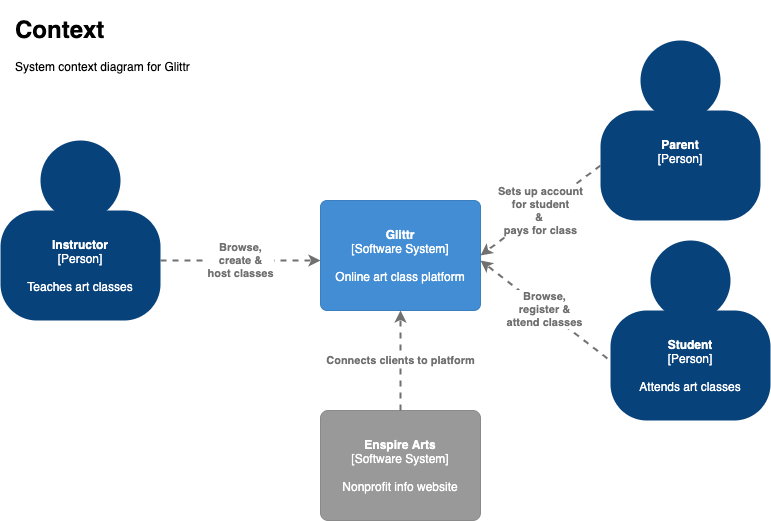

The diagram above was exported from draw.io. Its source (the exported page's mxGraphModel, read from the mxfile embedded in the PNG):
<mxGraphModel dx="944" dy="612" grid="1" gridSize="10" guides="1" tooltips="1" connect="1" arrows="1" fold="1" page="1" pageScale="1" pageWidth="850" pageHeight="1100" math="0" shadow="0">
  <root>
    <mxCell id="0" />
    <mxCell id="1" parent="0" />
    <object label="&lt;span&gt;&lt;b&gt;Enspire Arts&lt;/b&gt;&lt;br&gt;[Software System]&lt;/span&gt;&lt;br&gt;&lt;div&gt;&lt;br&gt;&lt;/div&gt;&lt;div&gt;Nonprofit info website&lt;/div&gt;" placeholders="1" c4Name="name" c4Type="SoftwareSystemDependency" c4Description="Description" id="_FYHTYGSMHOdLiNHxHsr-21">
      <mxCell style="rounded=1;whiteSpace=wrap;html=1;labelBackgroundColor=none;fillColor=#999999;fontColor=#ffffff;align=center;arcSize=7;strokeColor=#8a8a8a;" parent="1" vertex="1">
        <mxGeometry x="330" y="530" width="160" height="110" as="geometry" />
        <C4SoftwareSystemDependency as="c4" />
      </mxCell>
    </object>
    <object label="&lt;span&gt;&lt;b&gt;Glittr&lt;/b&gt;&lt;/span&gt;&lt;div&gt;[Software System&lt;span&gt;]&lt;/span&gt;&lt;/div&gt;&lt;div&gt;&lt;br&gt;&lt;/div&gt;&lt;div&gt;Online art class platform&lt;/div&gt;" placeholders="1" c4Name="name" c4Type="Container" c4Technology="technology" c4Description="Description" id="3WJUxu13lIGr2JoOma9y-1">
      <mxCell style="rounded=1;whiteSpace=wrap;html=1;labelBackgroundColor=none;fillColor=#438dd5;fontColor=#ffffff;align=center;arcSize=6;strokeColor=#3c7fc0;" vertex="1" parent="1">
        <mxGeometry x="330" y="320" width="160" height="110" as="geometry" />
        <C4Container as="c4" />
      </mxCell>
    </object>
    <mxCell id="3WJUxu13lIGr2JoOma9y-4" value="" style="group;rounded=0;labelBackgroundColor=none;fillColor=none;fontColor=#ffffff;align=center;html=1;" vertex="1" connectable="0" parent="1">
      <mxGeometry x="10" y="260" width="160" height="180" as="geometry" />
      <C4Person as="c4" />
    </mxCell>
    <object label="&lt;b&gt;Instructor&lt;/b&gt;&lt;div&gt;[Person]&lt;/div&gt;&lt;div&gt;&lt;br&gt;&lt;/div&gt;&lt;div&gt;Teaches art classes&lt;/div&gt;" placeholders="1" c4Name="name" c4Type="body" c4Description="Description" id="3WJUxu13lIGr2JoOma9y-5">
      <mxCell style="rounded=1;whiteSpace=wrap;html=1;labelBackgroundColor=none;fillColor=#08427b;fontColor=#ffffff;align=center;arcSize=33;strokeColor=3c7fc0;" vertex="1" parent="3WJUxu13lIGr2JoOma9y-4">
        <mxGeometry y="70" width="160" height="110" as="geometry" />
        <C4Person as="c4" />
      </mxCell>
    </object>
    <mxCell id="3WJUxu13lIGr2JoOma9y-6" value="" style="ellipse;whiteSpace=wrap;html=1;aspect=fixed;rounded=0;labelBackgroundColor=none;fillColor=#08427b;fontSize=12;fontColor=#ffffff;align=center;strokeColor=3c7fc0;" vertex="1" parent="3WJUxu13lIGr2JoOma9y-4">
      <mxGeometry x="40" width="80" height="80" as="geometry" />
      <C4Person as="c4" />
    </mxCell>
    <mxCell id="3WJUxu13lIGr2JoOma9y-7" value="" style="group;rounded=0;labelBackgroundColor=none;fillColor=none;fontColor=#ffffff;align=center;html=1;" vertex="1" connectable="0" parent="1">
      <mxGeometry x="620" y="360" width="160" height="180" as="geometry" />
      <C4Person as="c4" />
    </mxCell>
    <object label="&lt;b&gt;Student&lt;/b&gt;&lt;div&gt;[Person]&lt;/div&gt;&lt;div&gt;&lt;br&gt;&lt;/div&gt;&lt;div&gt;Attends art classes&lt;/div&gt;" placeholders="1" c4Name="name" c4Type="body" c4Description="Description" id="3WJUxu13lIGr2JoOma9y-8">
      <mxCell style="rounded=1;whiteSpace=wrap;html=1;labelBackgroundColor=none;fillColor=#08427b;fontColor=#ffffff;align=center;arcSize=33;strokeColor=3c7fc0;" vertex="1" parent="3WJUxu13lIGr2JoOma9y-7">
        <mxGeometry y="70" width="160" height="110" as="geometry" />
        <C4Person as="c4" />
      </mxCell>
    </object>
    <mxCell id="3WJUxu13lIGr2JoOma9y-9" value="" style="ellipse;whiteSpace=wrap;html=1;aspect=fixed;rounded=0;labelBackgroundColor=none;fillColor=#08427b;fontSize=12;fontColor=#ffffff;align=center;strokeColor=3c7fc0;" vertex="1" parent="3WJUxu13lIGr2JoOma9y-7">
      <mxGeometry x="40" width="80" height="80" as="geometry" />
      <C4Person as="c4" />
    </mxCell>
    <object label="&lt;div style=&quot;text-align: left&quot;&gt;&lt;div style=&quot;text-align: center&quot;&gt;&lt;b&gt;Browse,&lt;br&gt;create &amp;amp;&lt;br&gt;&lt;/b&gt;&lt;b&gt;host classes&lt;/b&gt;&lt;/div&gt;&lt;/div&gt;" c4Type="Relationship" c4Description="Description" c4Technology="technology" id="3WJUxu13lIGr2JoOma9y-10">
      <mxCell style="edgeStyle=none;rounded=0;html=1;entryX=0;entryY=0.5;jettySize=auto;orthogonalLoop=1;strokeColor=#707070;strokeWidth=2;fontColor=#707070;jumpStyle=none;dashed=1;" edge="1" parent="1">
        <mxGeometry width="160" relative="1" as="geometry">
          <mxPoint x="170" y="380" as="sourcePoint" />
          <mxPoint x="330" y="380" as="targetPoint" />
        </mxGeometry>
        <C4Relationship as="c4" />
      </mxCell>
    </object>
    <object label="&lt;div style=&quot;text-align: left&quot;&gt;&lt;div style=&quot;text-align: center&quot;&gt;&lt;b&gt;Browse,&lt;br&gt;register &amp;amp;&lt;br&gt;&lt;/b&gt;&lt;b&gt;attend classes&lt;/b&gt;&lt;br&gt;&lt;/div&gt;&lt;/div&gt;" c4Type="Relationship" c4Description="Description" c4Technology="technology" id="3WJUxu13lIGr2JoOma9y-11">
      <mxCell style="edgeStyle=none;rounded=0;html=1;entryX=0;entryY=0.5;jettySize=auto;orthogonalLoop=1;strokeColor=#707070;strokeWidth=2;fontColor=#707070;jumpStyle=none;dashed=1;exitX=-0.019;exitY=0.436;exitDx=0;exitDy=0;exitPerimeter=0;" edge="1" parent="1" source="3WJUxu13lIGr2JoOma9y-8">
        <mxGeometry width="160" relative="1" as="geometry">
          <mxPoint x="620" y="380" as="sourcePoint" />
          <mxPoint x="490" y="380" as="targetPoint" />
        </mxGeometry>
        <C4Relationship as="c4" />
      </mxCell>
    </object>
    <object label="&lt;div style=&quot;text-align: left&quot;&gt;&lt;div style=&quot;text-align: center&quot;&gt;&lt;b&gt;Connects clients to platform&lt;/b&gt;&lt;/div&gt;&lt;/div&gt;" c4Type="Relationship" c4Description="Description" c4Technology="technology" id="3WJUxu13lIGr2JoOma9y-12">
      <mxCell style="edgeStyle=none;rounded=0;html=1;entryX=0.5;entryY=1;jettySize=auto;orthogonalLoop=1;strokeColor=#707070;strokeWidth=2;fontColor=#707070;jumpStyle=none;dashed=1;entryDx=0;entryDy=0;exitX=0.5;exitY=0;exitDx=0;exitDy=0;" edge="1" parent="1" source="_FYHTYGSMHOdLiNHxHsr-21" target="3WJUxu13lIGr2JoOma9y-1">
        <mxGeometry width="160" relative="1" as="geometry">
          <mxPoint x="410" y="520" as="sourcePoint" />
          <mxPoint x="500" y="480" as="targetPoint" />
        </mxGeometry>
        <C4Relationship as="c4" />
      </mxCell>
    </object>
    <mxCell id="YGjHUI02W5go0HsxAT-M-2" value="&lt;h1&gt;Context&lt;/h1&gt;&lt;p&gt;System context diagram for Glittr&lt;/p&gt;" style="text;html=1;strokeColor=none;fillColor=none;spacing=5;spacingTop=-20;whiteSpace=wrap;overflow=hidden;rounded=0;dashed=1;opacity=80;" vertex="1" parent="1">
      <mxGeometry x="20" y="130" width="190" height="120" as="geometry" />
    </mxCell>
    <mxCell id="Cbmiaa_Bcy_8ZmsUhRLv-1" value="" style="group;rounded=0;labelBackgroundColor=none;fillColor=none;fontColor=#ffffff;align=center;html=1;dashed=1;strokeWidth=2;opacity=80;" vertex="1" connectable="0" parent="1">
      <mxGeometry x="610" y="160" width="160" height="180" as="geometry" />
      <C4Person as="c4" />
    </mxCell>
    <object label="&lt;b&gt;Parent&lt;/b&gt;&lt;div&gt;[Person]&lt;/div&gt;&lt;div&gt;&lt;br&gt;&lt;/div&gt;&lt;div&gt;&lt;br&gt;&lt;/div&gt;" placeholders="1" c4Name="name" c4Type="body" c4Description="Description" id="Cbmiaa_Bcy_8ZmsUhRLv-2">
      <mxCell style="rounded=1;whiteSpace=wrap;html=1;labelBackgroundColor=none;fillColor=#08427b;fontColor=#ffffff;align=center;arcSize=33;strokeColor=3c7fc0;" vertex="1" parent="Cbmiaa_Bcy_8ZmsUhRLv-1">
        <mxGeometry y="70" width="160" height="110" as="geometry" />
        <C4Person as="c4" />
      </mxCell>
    </object>
    <mxCell id="Cbmiaa_Bcy_8ZmsUhRLv-3" value="" style="ellipse;whiteSpace=wrap;html=1;aspect=fixed;rounded=0;labelBackgroundColor=none;fillColor=#08427b;fontSize=12;fontColor=#ffffff;align=center;strokeColor=3c7fc0;" vertex="1" parent="Cbmiaa_Bcy_8ZmsUhRLv-1">
      <mxGeometry x="40" width="80" height="80" as="geometry" />
      <C4Person as="c4" />
    </mxCell>
    <object label="&lt;div style=&quot;text-align: left&quot;&gt;&lt;div style=&quot;text-align: center&quot;&gt;&lt;b&gt;Sets up account&lt;br&gt;for student&lt;br&gt;&amp;amp;&amp;nbsp;&lt;br&gt;pays for class&lt;/b&gt;&lt;/div&gt;&lt;/div&gt;" c4Type="Relationship" c4Description="Description" c4Technology="technology" id="Cbmiaa_Bcy_8ZmsUhRLv-4">
      <mxCell style="edgeStyle=none;rounded=0;html=1;entryX=1;entryY=0.5;jettySize=auto;orthogonalLoop=1;strokeColor=#707070;strokeWidth=2;fontColor=#707070;jumpStyle=none;dashed=1;exitX=0;exitY=0.5;exitDx=0;exitDy=0;entryDx=0;entryDy=0;" edge="1" parent="1" source="Cbmiaa_Bcy_8ZmsUhRLv-2" target="3WJUxu13lIGr2JoOma9y-1">
        <mxGeometry width="160" relative="1" as="geometry">
          <mxPoint x="410" y="270" as="sourcePoint" />
          <mxPoint x="570" y="270" as="targetPoint" />
        </mxGeometry>
        <C4Relationship as="c4" />
      </mxCell>
    </object>
  </root>
</mxGraphModel>